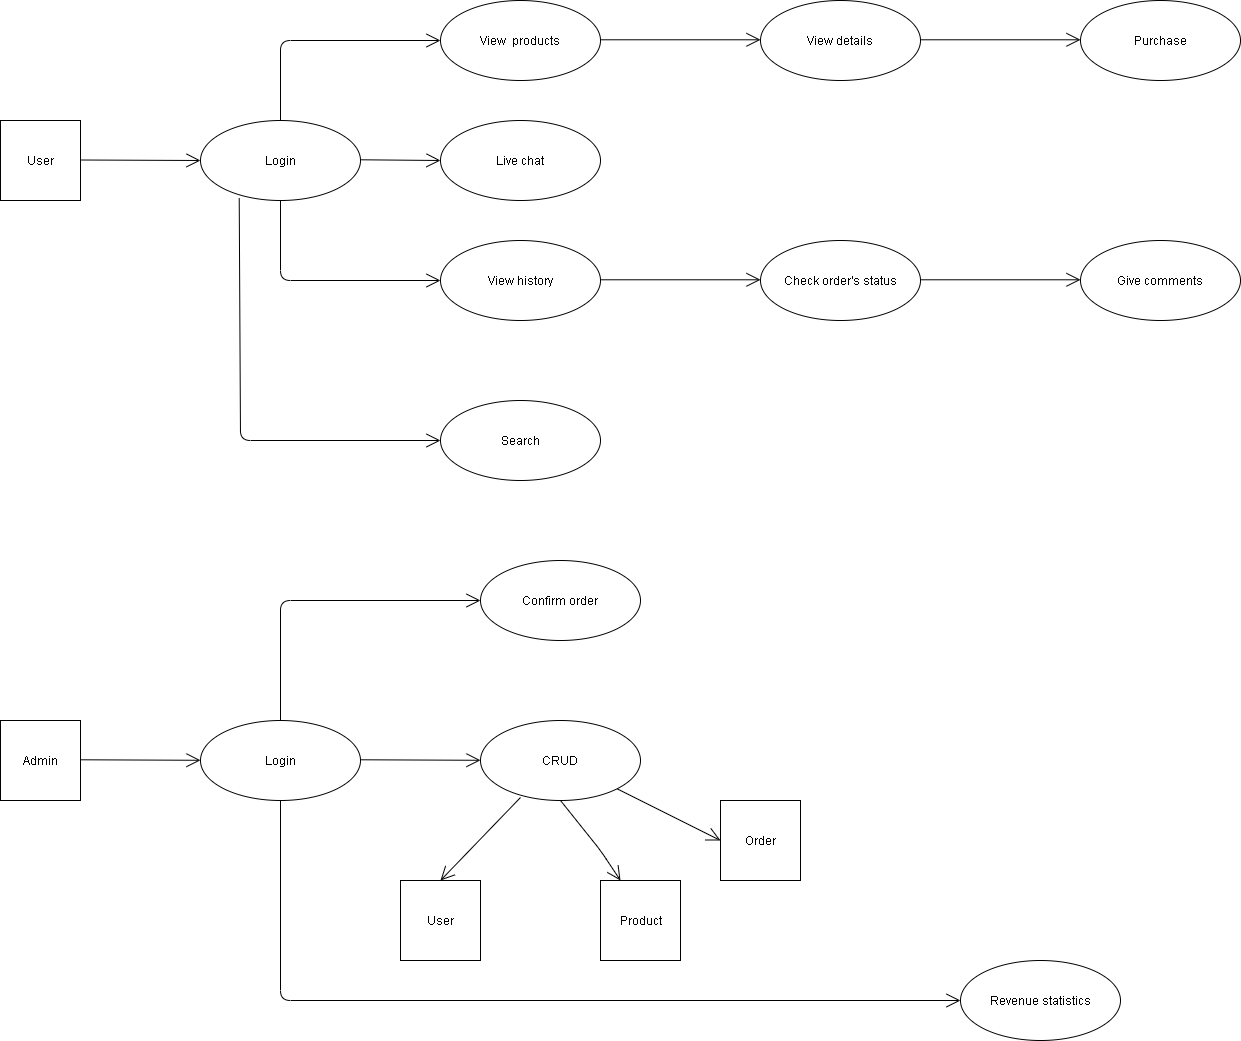

The diagram above was exported from draw.io. Its source (the exported page's mxGraphModel, read from the mxfile embedded in the PNG):
<mxGraphModel dx="1024" dy="592" grid="1" gridSize="10" guides="1" tooltips="1" connect="1" arrows="1" fold="1" page="1" pageScale="1" pageWidth="1654" pageHeight="1169" math="0" shadow="0">
  <root>
    <mxCell id="0" />
    <mxCell id="1" parent="0" />
    <mxCell id="pW9wHGpTpKtCTcfeq21r-1" value="User" style="html=1;" parent="1" vertex="1">
      <mxGeometry x="40" y="158" width="80" height="80" as="geometry" />
    </mxCell>
    <mxCell id="pW9wHGpTpKtCTcfeq21r-3" value="" style="endArrow=open;endFill=1;endSize=12;html=1;" parent="1" edge="1">
      <mxGeometry width="160" relative="1" as="geometry">
        <mxPoint x="120" y="197.5" as="sourcePoint" />
        <mxPoint x="240" y="198" as="targetPoint" />
      </mxGeometry>
    </mxCell>
    <mxCell id="pW9wHGpTpKtCTcfeq21r-4" value="Login" style="ellipse;whiteSpace=wrap;html=1;" parent="1" vertex="1">
      <mxGeometry x="240" y="158" width="160" height="80" as="geometry" />
    </mxCell>
    <mxCell id="pW9wHGpTpKtCTcfeq21r-5" value="" style="endArrow=open;endFill=1;endSize=12;html=1;exitX=0.5;exitY=0;exitDx=0;exitDy=0;" parent="1" source="pW9wHGpTpKtCTcfeq21r-4" edge="1">
      <mxGeometry width="160" relative="1" as="geometry">
        <mxPoint x="320" y="118" as="sourcePoint" />
        <mxPoint x="480" y="78" as="targetPoint" />
        <Array as="points">
          <mxPoint x="320" y="78" />
        </Array>
      </mxGeometry>
    </mxCell>
    <mxCell id="pW9wHGpTpKtCTcfeq21r-6" value="View&amp;nbsp; products" style="ellipse;whiteSpace=wrap;html=1;" parent="1" vertex="1">
      <mxGeometry x="480" y="38" width="160" height="80" as="geometry" />
    </mxCell>
    <mxCell id="pW9wHGpTpKtCTcfeq21r-7" value="" style="endArrow=open;endFill=1;endSize=12;html=1;" parent="1" edge="1">
      <mxGeometry width="160" relative="1" as="geometry">
        <mxPoint x="640" y="77.29000000000002" as="sourcePoint" />
        <mxPoint x="800" y="77.29000000000002" as="targetPoint" />
      </mxGeometry>
    </mxCell>
    <mxCell id="pW9wHGpTpKtCTcfeq21r-8" value="View details" style="ellipse;whiteSpace=wrap;html=1;" parent="1" vertex="1">
      <mxGeometry x="800" y="38" width="160" height="80" as="geometry" />
    </mxCell>
    <mxCell id="pW9wHGpTpKtCTcfeq21r-9" value="" style="endArrow=open;endFill=1;endSize=12;html=1;" parent="1" edge="1">
      <mxGeometry width="160" relative="1" as="geometry">
        <mxPoint x="960" y="77.29000000000008" as="sourcePoint" />
        <mxPoint x="1120" y="77.29000000000008" as="targetPoint" />
      </mxGeometry>
    </mxCell>
    <mxCell id="pW9wHGpTpKtCTcfeq21r-10" value="Purchase" style="ellipse;whiteSpace=wrap;html=1;" parent="1" vertex="1">
      <mxGeometry x="1120" y="38" width="160" height="80" as="geometry" />
    </mxCell>
    <mxCell id="pW9wHGpTpKtCTcfeq21r-11" value="" style="endArrow=open;endFill=1;endSize=12;html=1;exitX=0.5;exitY=1;exitDx=0;exitDy=0;" parent="1" source="pW9wHGpTpKtCTcfeq21r-4" edge="1">
      <mxGeometry width="160" relative="1" as="geometry">
        <mxPoint x="320" y="398" as="sourcePoint" />
        <mxPoint x="480" y="318" as="targetPoint" />
        <Array as="points">
          <mxPoint x="320" y="318" />
        </Array>
      </mxGeometry>
    </mxCell>
    <mxCell id="pW9wHGpTpKtCTcfeq21r-12" value="View history" style="ellipse;whiteSpace=wrap;html=1;" parent="1" vertex="1">
      <mxGeometry x="480" y="278" width="160" height="80" as="geometry" />
    </mxCell>
    <mxCell id="pW9wHGpTpKtCTcfeq21r-13" value="" style="endArrow=open;endFill=1;endSize=12;html=1;" parent="1" edge="1">
      <mxGeometry width="160" relative="1" as="geometry">
        <mxPoint x="640" y="317.2900000000001" as="sourcePoint" />
        <mxPoint x="800" y="317.2900000000001" as="targetPoint" />
      </mxGeometry>
    </mxCell>
    <mxCell id="pW9wHGpTpKtCTcfeq21r-14" value="Check order's status" style="ellipse;whiteSpace=wrap;html=1;" parent="1" vertex="1">
      <mxGeometry x="800" y="278" width="160" height="80" as="geometry" />
    </mxCell>
    <mxCell id="pW9wHGpTpKtCTcfeq21r-15" value="" style="endArrow=open;endFill=1;endSize=12;html=1;" parent="1" edge="1">
      <mxGeometry width="160" relative="1" as="geometry">
        <mxPoint x="960" y="317.2900000000001" as="sourcePoint" />
        <mxPoint x="1120" y="317.2900000000001" as="targetPoint" />
      </mxGeometry>
    </mxCell>
    <mxCell id="pW9wHGpTpKtCTcfeq21r-16" value="Give comments" style="ellipse;whiteSpace=wrap;html=1;" parent="1" vertex="1">
      <mxGeometry x="1120" y="278" width="160" height="80" as="geometry" />
    </mxCell>
    <mxCell id="pW9wHGpTpKtCTcfeq21r-17" value="" style="endArrow=open;endFill=1;endSize=12;html=1;" parent="1" edge="1">
      <mxGeometry width="160" relative="1" as="geometry">
        <mxPoint x="400" y="197.29000000000002" as="sourcePoint" />
        <mxPoint x="480" y="198" as="targetPoint" />
      </mxGeometry>
    </mxCell>
    <mxCell id="pW9wHGpTpKtCTcfeq21r-18" value="Live chat" style="ellipse;whiteSpace=wrap;html=1;" parent="1" vertex="1">
      <mxGeometry x="480" y="158" width="160" height="80" as="geometry" />
    </mxCell>
    <mxCell id="pW9wHGpTpKtCTcfeq21r-19" value="" style="endArrow=open;endFill=1;endSize=12;html=1;exitX=0.242;exitY=0.971;exitDx=0;exitDy=0;exitPerimeter=0;" parent="1" source="pW9wHGpTpKtCTcfeq21r-4" edge="1">
      <mxGeometry width="160" relative="1" as="geometry">
        <mxPoint x="280" y="358" as="sourcePoint" />
        <mxPoint x="480" y="478" as="targetPoint" />
        <Array as="points">
          <mxPoint x="280" y="478" />
        </Array>
      </mxGeometry>
    </mxCell>
    <mxCell id="pW9wHGpTpKtCTcfeq21r-20" value="Search" style="ellipse;whiteSpace=wrap;html=1;" parent="1" vertex="1">
      <mxGeometry x="480" y="438" width="160" height="80" as="geometry" />
    </mxCell>
    <mxCell id="pW9wHGpTpKtCTcfeq21r-21" value="Admin" style="html=1;" parent="1" vertex="1">
      <mxGeometry x="40" y="758" width="80" height="80" as="geometry" />
    </mxCell>
    <mxCell id="pW9wHGpTpKtCTcfeq21r-22" value="" style="endArrow=open;endFill=1;endSize=12;html=1;" parent="1" edge="1">
      <mxGeometry width="160" relative="1" as="geometry">
        <mxPoint x="120" y="797.29" as="sourcePoint" />
        <mxPoint x="240" y="797.79" as="targetPoint" />
      </mxGeometry>
    </mxCell>
    <mxCell id="pW9wHGpTpKtCTcfeq21r-23" value="Login" style="ellipse;whiteSpace=wrap;html=1;" parent="1" vertex="1">
      <mxGeometry x="240" y="758" width="160" height="80" as="geometry" />
    </mxCell>
    <mxCell id="pW9wHGpTpKtCTcfeq21r-24" value="" style="endArrow=open;endFill=1;endSize=12;html=1;" parent="1" edge="1">
      <mxGeometry width="160" relative="1" as="geometry">
        <mxPoint x="400" y="797.29" as="sourcePoint" />
        <mxPoint x="520" y="797.79" as="targetPoint" />
      </mxGeometry>
    </mxCell>
    <mxCell id="pW9wHGpTpKtCTcfeq21r-25" value="CRUD" style="ellipse;whiteSpace=wrap;html=1;" parent="1" vertex="1">
      <mxGeometry x="520" y="758" width="160" height="80" as="geometry" />
    </mxCell>
    <mxCell id="pW9wHGpTpKtCTcfeq21r-27" value="" style="endArrow=open;endFill=1;endSize=12;html=1;" parent="1" edge="1">
      <mxGeometry width="160" relative="1" as="geometry">
        <mxPoint x="560" y="835" as="sourcePoint" />
        <mxPoint x="480" y="918" as="targetPoint" />
      </mxGeometry>
    </mxCell>
    <mxCell id="pW9wHGpTpKtCTcfeq21r-29" value="" style="endArrow=open;endFill=1;endSize=12;html=1;exitX=0.5;exitY=1;exitDx=0;exitDy=0;" parent="1" source="pW9wHGpTpKtCTcfeq21r-25" edge="1">
      <mxGeometry width="160" relative="1" as="geometry">
        <mxPoint x="567.5999999999999" y="844.56" as="sourcePoint" />
        <mxPoint x="660" y="918" as="targetPoint" />
        <Array as="points">
          <mxPoint x="640" y="888" />
        </Array>
      </mxGeometry>
    </mxCell>
    <mxCell id="pW9wHGpTpKtCTcfeq21r-31" value="User" style="html=1;" parent="1" vertex="1">
      <mxGeometry x="440" y="918" width="80" height="80" as="geometry" />
    </mxCell>
    <mxCell id="pW9wHGpTpKtCTcfeq21r-32" value="Product" style="html=1;" parent="1" vertex="1">
      <mxGeometry x="640" y="918" width="80" height="80" as="geometry" />
    </mxCell>
    <mxCell id="pW9wHGpTpKtCTcfeq21r-33" value="Order" style="html=1;" parent="1" vertex="1">
      <mxGeometry x="760" y="838" width="80" height="80" as="geometry" />
    </mxCell>
    <mxCell id="pW9wHGpTpKtCTcfeq21r-34" value="" style="endArrow=open;endFill=1;endSize=12;html=1;entryX=0;entryY=0.5;entryDx=0;entryDy=0;" parent="1" source="pW9wHGpTpKtCTcfeq21r-25" target="pW9wHGpTpKtCTcfeq21r-33" edge="1">
      <mxGeometry width="160" relative="1" as="geometry">
        <mxPoint x="610" y="847.9999999999998" as="sourcePoint" />
        <mxPoint x="670" y="927.9999999999998" as="targetPoint" />
        <Array as="points" />
      </mxGeometry>
    </mxCell>
    <mxCell id="pW9wHGpTpKtCTcfeq21r-35" value="" style="endArrow=open;endFill=1;endSize=12;html=1;exitX=0.5;exitY=0;exitDx=0;exitDy=0;" parent="1" source="pW9wHGpTpKtCTcfeq21r-23" edge="1">
      <mxGeometry width="160" relative="1" as="geometry">
        <mxPoint x="320" y="708" as="sourcePoint" />
        <mxPoint x="520" y="638" as="targetPoint" />
        <Array as="points">
          <mxPoint x="320" y="638" />
        </Array>
      </mxGeometry>
    </mxCell>
    <mxCell id="pW9wHGpTpKtCTcfeq21r-36" value="Confirm order" style="ellipse;whiteSpace=wrap;html=1;" parent="1" vertex="1">
      <mxGeometry x="520" y="598" width="160" height="80" as="geometry" />
    </mxCell>
    <mxCell id="pW9wHGpTpKtCTcfeq21r-39" value="" style="endArrow=open;endFill=1;endSize=12;html=1;exitX=0.5;exitY=1;exitDx=0;exitDy=0;" parent="1" source="pW9wHGpTpKtCTcfeq21r-23" edge="1">
      <mxGeometry width="160" relative="1" as="geometry">
        <mxPoint x="320" y="916.57" as="sourcePoint" />
        <mxPoint x="1000" y="1038" as="targetPoint" />
        <Array as="points">
          <mxPoint x="320" y="1038" />
        </Array>
      </mxGeometry>
    </mxCell>
    <mxCell id="pW9wHGpTpKtCTcfeq21r-40" value="Revenue statistics" style="ellipse;whiteSpace=wrap;html=1;" parent="1" vertex="1">
      <mxGeometry x="1000" y="998" width="160" height="80" as="geometry" />
    </mxCell>
  </root>
</mxGraphModel>